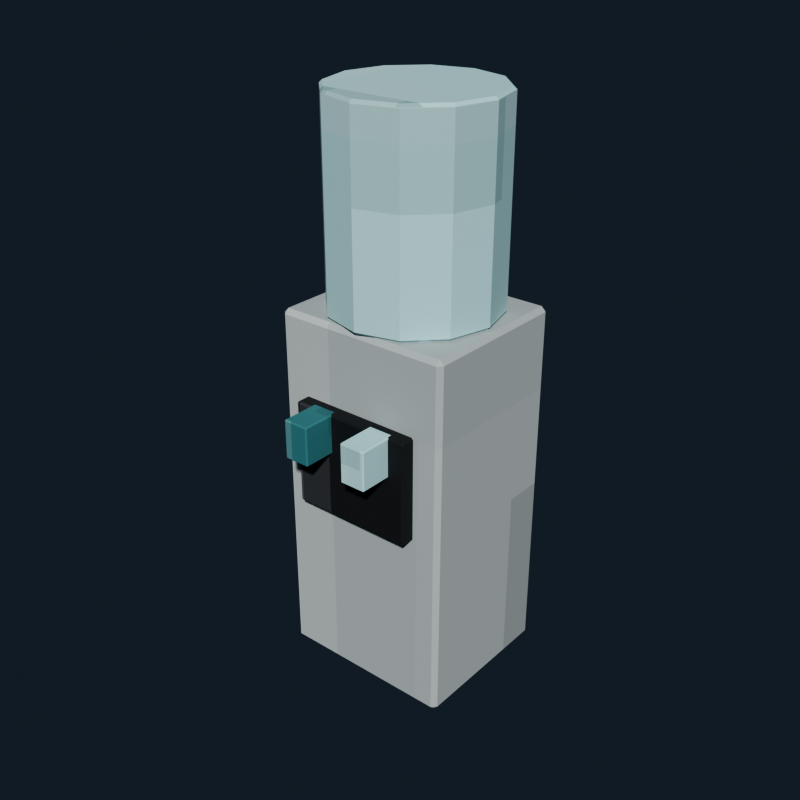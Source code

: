 # Source: office_water_cooler.blend  (saved by Blender 5.2.44; exported with 4.5.12 LTS)
import bpy
from mathutils import Matrix  # noqa: F401  (used for matrix-valued properties, if any)

bpy.ops.wm.read_factory_settings(use_empty=True)
scene = bpy.context.scene
scene.name = 'Scene'

# ---- collections
col_collection = bpy.data.collections.new('Collection'); scene.collection.children.link(col_collection)

# ---- images (referenced by path relative to the original .blend; pixels are not part of the script)
import os
ASSET_DIR = os.environ.get("B2B_ASSET_DIR", "")  # directory of the original .blend (textures are referenced by path, not embedded)
HERE = os.path.dirname(os.path.abspath(__file__))  # packed textures are extracted next to this script under _unpacked/

def load_image(name, relpath, width, height, colorspace="sRGB"):
    """Load a texture the original file referenced (path relative to the .blend, or extracted next to this script)."""
    p = next((c for c in (os.path.join(HERE, relpath), os.path.join(ASSET_DIR, relpath)) if relpath and os.path.exists(c)), "")
    if p:
        img = bpy.data.images.load(p, check_existing=True)
        img.name = name
    else:  # same state as the original file: an image datablock whose file is absent (Cycles renders it pink)
        img = bpy.data.images.new(name, width, height)
        img.source = "FILE"
        img.filepath = "//" + (relpath or name)
    img.colorspace_settings.name = colorspace
    return img
img_office_water_cooler_pixel_atlas = load_image('office_water_cooler_pixel_atlas', '_unpacked/office_water_cooler_pixel_atlas.b39ff047.png', 128, 16, 'sRGB')

# ---- materials (node trees are filled in below, after node groups)
mat_office_water_cooler_pixel_paint = bpy.data.materials.new('Office water cooler pixel paint')

# ---- material node trees
mat_office_water_cooler_pixel_paint.use_nodes = True; mat_office_water_cooler_pixel_paint.node_tree.nodes.clear()
_N = mat_office_water_cooler_pixel_paint.node_tree.nodes; _L = mat_office_water_cooler_pixel_paint.node_tree.links
n0 = _N.new('ShaderNodeBsdfPrincipled'); n0.name = 'Principled BSDF'; n0.location = (-200, 100)
n0.inputs[1].default_value = 0.03
n0.inputs[2].default_value = 0.82
n0.inputs[10].default_value = 0.005
n1 = _N.new('ShaderNodeOutputMaterial'); n1.name = 'Material Output'; n1.location = (200, 100)
n2 = _N.new('ShaderNodeTexImage'); n2.name = 'Image Texture'; n2.location = (0, 0)
n2.image = img_office_water_cooler_pixel_atlas
n2.interpolation = 'Closest'
_L.new(n0.outputs[0], n1.inputs[0])
_L.new(n2.outputs[0], n0.inputs[0])
n1.is_active_output = True

# ---- world
world_world = bpy.data.worlds.new('World'); scene.world = world_world
world_world.use_nodes = True; world_world.node_tree.nodes.clear()
_N = world_world.node_tree.nodes; _L = world_world.node_tree.links
n0 = _N.new('ShaderNodeOutputWorld'); n0.name = 'World Output'; n0.location = (200, 100)
n1 = _N.new('ShaderNodeBackground'); n1.name = 'Background'; n1.location = (-200, 100)
n1.inputs[0].default_value = (0.04314, 0.06275, 0.09412, 1.0)
n1.inputs[1].default_value = 0.36
_L.new(n1.outputs[0], n0.inputs[0])
n0.is_active_output = True
world_world.color = (0.05088, 0.05088, 0.05088)
world_world.sun_shadow_jitter_overblur = 0.0

# ---- meshes
me_cube = bpy.data.meshes.new('Cube')
me_cube.from_pydata([(-0.261, -0.226, -0.56), (-0.261, -0.24, -0.546), (-0.275, -0.226, -0.546), (-0.261, -0.24, 0.546), (-0.261, -0.226, 0.56), (-0.275, -0.226, 0.546), (-0.261, 0.226, -0.56), (-0.275, 0.226, -0.546), (-0.261, 0.24, -0.546), (-0.261, 0.226, 0.56), (-0.261, 0.24, 0.546), (-0.275, 0.226, 0.546), (0.261, -0.226, -0.56), (0.275, -0.226, -0.546), (0.261, -0.24, -0.546), (0.261, -0.226, 0.56), (0.261, -0.24, 0.546), (0.275, -0.226, 0.546), (0.261, 0.226, -0.56), (0.261, 0.24, -0.546), (0.275, 0.226, -0.546), (0.261, 0.226, 0.56), (0.275, 0.226, 0.546), (0.261, 0.24, 0.546)], [], [(0, 1, 2), (3, 4, 5), (6, 7, 8), (9, 10, 11), (12, 13, 14), (15, 16, 17), (18, 19, 20), (21, 22, 23), (6, 0, 2, 7), (1, 3, 5, 2), (4, 9, 11, 5), (10, 8, 7, 11), (18, 6, 8, 19), (9, 21, 23, 10), (22, 20, 19, 23), (12, 18, 20, 13), (21, 15, 17, 22), (16, 14, 13, 17), (0, 12, 14, 1), (15, 4, 3, 16), (6, 18, 12, 0), (2, 5, 11, 7), (14, 16, 3, 1), (21, 9, 4, 15), (8, 10, 23, 19), (20, 22, 17, 13)])
_uv = me_cube.uv_layers.new(name='UVMap')
_uv.uv.foreach_set('vector', [0.3965, 0.716, 0.3965, 0.7225, 0.3958, 0.716, 0.4511, 0.9393, 0.4514, 0.9393, 0.4511, 0.945, 0.3965, 0.5065, 0.3958, 0.5065, 0.3965, 0.5, 0.4514, 0.2791, 0.4511, 0.2832, 0.4511, 0.2726, 0.4229, 0.716, 0.4239, 0.716, 0.4234, 0.7253, 0.4518, 0.7221, 0.4511, 0.7282, 0.4511, 0.7176, 0.4229, 0.5065, 0.4234, 0.4972, 0.4239, 0.5065, 0.4518, 0.5035, 0.4511, 0.5065, 0.4511, 0.4958, 0.3965, 0.5065, 0.3965, 0.716, 0.3958, 0.716, 0.3958, 0.5065, 0.4239, 0.055, 0.4511, 0.055, 0.4511, 0.06149, 0.4239, 0.06149, 0.4514, 0.06149, 0.4514, 0.2791, 0.4511, 0.2726, 0.4511, 0.06149, 0.4511, 0.2832, 0.4239, 0.2832, 0.4239, 0.271, 0.4511, 0.2726, 0.4229, 0.5065, 0.3965, 0.5065, 0.3965, 0.5, 0.4234, 0.4972, 0.4514, 0.2791, 0.4518, 0.5035, 0.4511, 0.4958, 0.4511, 0.2832, 0.4511, 0.5065, 0.4239, 0.5065, 0.4234, 0.4972, 0.4511, 0.4958, 0.4229, 0.716, 0.4229, 0.5065, 0.4239, 0.5065, 0.4239, 0.716, 0.4518, 0.5035, 0.4518, 0.7221, 0.4511, 0.7176, 0.4511, 0.5065, 0.4511, 0.7282, 0.4234, 0.7253, 0.4239, 0.716, 0.4511, 0.7176, 0.3965, 0.716, 0.4229, 0.716, 0.4234, 0.7253, 0.3965, 0.7225, 0.4518, 0.7221, 0.4514, 0.9393, 0.4511, 0.9393, 0.4511, 0.7282, 0.3965, 0.5065, 0.4229, 0.5065, 0.4229, 0.716, 0.3965, 0.716, 0.4239, 0.06149, 0.4511, 0.06149, 0.4511, 0.2726, 0.4239, 0.271, 0.4234, 0.7253, 0.4511, 0.7282, 0.4511, 0.9393, 0.4239, 0.9393, 0.4518, 0.5035, 0.4785, 0.5065, 0.4785, 0.716, 0.4518, 0.7221, 0.4239, 0.2832, 0.4511, 0.2832, 0.4511, 0.4958, 0.4234, 0.4972, 0.4239, 0.5065, 0.4511, 0.5065, 0.4511, 0.7176, 0.4239, 0.716])
me_cube.materials.append(mat_office_water_cooler_pixel_paint)
me_cube.update()
me_cube_001 = bpy.data.meshes.new('Cube.001')
me_cube_001.from_pydata([(-0.184, -0.0215, -0.16), (-0.184, -0.0275, -0.154), (-0.19, -0.0215, -0.154), (-0.184, -0.0275, 0.154), (-0.184, -0.0215, 0.16), (-0.19, -0.0215, 0.154), (-0.184, 0.0215, -0.16), (-0.19, 0.0215, -0.154), (-0.184, 0.0275, -0.154), (-0.184, 0.0215, 0.16), (-0.184, 0.0275, 0.154), (-0.19, 0.0215, 0.154), (0.184, -0.0215, -0.16), (0.19, -0.0215, -0.154), (0.184, -0.0275, -0.154), (0.184, -0.0215, 0.16), (0.184, -0.0275, 0.154), (0.19, -0.0215, 0.154), (0.184, 0.0215, -0.16), (0.184, 0.0275, -0.154), (0.19, 0.0215, -0.154), (0.184, 0.0215, 0.16), (0.19, 0.0215, 0.154), (0.184, 0.0275, 0.154)], [], [(0, 1, 2), (3, 4, 5), (6, 7, 8), (9, 10, 11), (12, 13, 14), (15, 16, 17), (18, 19, 20), (21, 22, 23), (6, 0, 2, 7), (1, 3, 5, 2), (4, 9, 11, 5), (10, 8, 7, 11), (18, 6, 8, 19), (9, 21, 23, 10), (22, 20, 19, 23), (12, 18, 20, 13), (21, 15, 17, 22), (16, 14, 13, 17), (0, 12, 14, 1), (15, 4, 3, 16), (6, 18, 12, 0), (2, 5, 11, 7), (14, 16, 3, 1), (21, 9, 4, 15), (8, 10, 23, 19), (20, 22, 17, 13)])
_uv = me_cube_001.uv_layers.new(name='UVMap')
_uv.uv.foreach_set('vector', [0.02122, 0.6982, 0.02122, 0.7225, 0.02078, 0.6982, 0.07588, 0.9415, 0.07641, 0.9415, 0.07588, 0.945, 0.02122, 0.5243, 0.02078, 0.5243, 0.02122, 0.5, 0.07641, 0.2718, 0.07588, 0.281, 0.07588, 0.2593, 0.04815, 0.6982, 0.04898, 0.6982, 0.04863, 0.7243, 0.07663, 0.7121, 0.07588, 0.726, 0.07588, 0.7043, 0.04815, 0.5243, 0.04863, 0.4982, 0.04898, 0.5243, 0.07663, 0.5173, 0.07588, 0.5243, 0.07588, 0.4974, 0.02122, 0.5243, 0.02122, 0.6982, 0.02078, 0.6982, 0.02078, 0.5243, 0.04912, 0.055, 0.07588, 0.055, 0.07588, 0.07927, 0.04912, 0.07927, 0.07641, 0.07927, 0.07641, 0.2718, 0.07588, 0.2593, 0.07588, 0.07927, 0.07588, 0.281, 0.04912, 0.281, 0.04912, 0.2532, 0.07588, 0.2593, 0.04815, 0.5243, 0.02122, 0.5243, 0.02122, 0.5, 0.04863, 0.4982, 0.07641, 0.2718, 0.07663, 0.5173, 0.07588, 0.4974, 0.07588, 0.281, 0.07588, 0.5243, 0.04898, 0.5243, 0.04863, 0.4982, 0.07588, 0.4974, 0.04815, 0.6982, 0.04815, 0.5243, 0.04898, 0.5243, 0.04898, 0.6982, 0.07663, 0.5173, 0.07663, 0.7121, 0.07588, 0.7043, 0.07588, 0.5243, 0.07588, 0.726, 0.04863, 0.7243, 0.04898, 0.6982, 0.07588, 0.7043, 0.02122, 0.6982, 0.04815, 0.6982, 0.04863, 0.7243, 0.02122, 0.7225, 0.07663, 0.7121, 0.07641, 0.9415, 0.07588, 0.9415, 0.07588, 0.726, 0.02122, 0.5243, 0.04815, 0.5243, 0.04815, 0.6982, 0.02122, 0.6982, 0.04912, 0.07927, 0.07588, 0.07927, 0.07588, 0.2593, 0.04912, 0.2532, 0.04863, 0.7243, 0.07588, 0.726, 0.07588, 0.9415, 0.04912, 0.9415, 0.07663, 0.5173, 0.1038, 0.5243, 0.1038, 0.6982, 0.07663, 0.7121, 0.04912, 0.281, 0.07588, 0.281, 0.07588, 0.4974, 0.04863, 0.4982, 0.04898, 0.5243, 0.07588, 0.5243, 0.07588, 0.7043, 0.04898, 0.6982])
me_cube_001.materials.append(mat_office_water_cooler_pixel_paint)
me_cube_001.update()
me_cube_002 = bpy.data.meshes.new('Cube.002')
me_cube_002.from_pydata([(-0.036, -0.056, -0.06), (-0.036, -0.06, -0.056), (-0.04, -0.056, -0.056), (-0.036, -0.06, 0.056), (-0.036, -0.056, 0.06), (-0.04, -0.056, 0.056), (-0.036, 0.056, -0.06), (-0.04, 0.056, -0.056), (-0.036, 0.06, -0.056), (-0.036, 0.056, 0.06), (-0.036, 0.06, 0.056), (-0.04, 0.056, 0.056), (0.036, -0.056, -0.06), (0.04, -0.056, -0.056), (0.036, -0.06, -0.056), (0.036, -0.056, 0.06), (0.036, -0.06, 0.056), (0.04, -0.056, 0.056), (0.036, 0.056, -0.06), (0.036, 0.06, -0.056), (0.04, 0.056, -0.056), (0.036, 0.056, 0.06), (0.04, 0.056, 0.056), (0.036, 0.06, 0.056)], [], [(0, 1, 2), (3, 4, 5), (6, 7, 8), (9, 10, 11), (12, 13, 14), (15, 16, 17), (18, 19, 20), (21, 22, 23), (6, 0, 2, 7), (1, 3, 5, 2), (4, 9, 11, 5), (10, 8, 7, 11), (18, 6, 8, 19), (9, 21, 23, 10), (22, 20, 19, 23), (12, 18, 20, 13), (21, 15, 17, 22), (16, 14, 13, 17), (0, 12, 14, 1), (15, 4, 3, 16), (6, 18, 12, 0), (2, 5, 11, 7), (14, 16, 3, 1), (21, 9, 4, 15), (8, 10, 23, 19), (20, 22, 17, 13)])
_uv = me_cube_002.uv_layers.new(name='UVMap')
_uv.uv.foreach_set('vector', [0.8972, 0.7151, 0.8972, 0.7225, 0.8958, 0.7151, 0.9505, 0.9339, 0.9514, 0.9339, 0.9505, 0.945, 0.8972, 0.5074, 0.8958, 0.5074, 0.8972, 0.5, 0.9514, 0.2824, 0.9505, 0.2886, 0.9505, 0.2719, 0.9222, 0.7151, 0.9243, 0.7151, 0.9234, 0.7281, 0.9521, 0.7244, 0.9505, 0.7336, 0.9505, 0.7169, 0.9222, 0.5074, 0.9234, 0.4944, 0.9243, 0.5074, 0.9521, 0.5028, 0.9505, 0.5074, 0.9505, 0.4917, 0.8972, 0.5074, 0.8972, 0.7151, 0.8958, 0.7151, 0.8958, 0.5074, 0.9245, 0.055, 0.9505, 0.055, 0.9505, 0.06242, 0.9245, 0.06242, 0.9514, 0.06242, 0.9514, 0.2824, 0.9505, 0.2719, 0.9505, 0.06242, 0.9505, 0.2886, 0.9245, 0.2886, 0.9245, 0.2701, 0.9505, 0.2719, 0.9222, 0.5074, 0.8972, 0.5074, 0.8972, 0.5, 0.9234, 0.4944, 0.9514, 0.2824, 0.9521, 0.5028, 0.9505, 0.4917, 0.9505, 0.2886, 0.9505, 0.5074, 0.9243, 0.5074, 0.9234, 0.4944, 0.9505, 0.4917, 0.9222, 0.7151, 0.9222, 0.5074, 0.9243, 0.5074, 0.9243, 0.7151, 0.9521, 0.5028, 0.9521, 0.7244, 0.9505, 0.7169, 0.9505, 0.5074, 0.9505, 0.7336, 0.9234, 0.7281, 0.9243, 0.7151, 0.9505, 0.7169, 0.8972, 0.7151, 0.9222, 0.7151, 0.9234, 0.7281, 0.8972, 0.7225, 0.9521, 0.7244, 0.9514, 0.9339, 0.9505, 0.9339, 0.9505, 0.7336, 0.8972, 0.5074, 0.9222, 0.5074, 0.9222, 0.7151, 0.8972, 0.7151, 0.9245, 0.06242, 0.9505, 0.06242, 0.9505, 0.2719, 0.9245, 0.2701, 0.9234, 0.7281, 0.9505, 0.7336, 0.9505, 0.9339, 0.9245, 0.9339, 0.9521, 0.5028, 0.9778, 0.5074, 0.9778, 0.7151, 0.9521, 0.7244, 0.9245, 0.2886, 0.9505, 0.2886, 0.9505, 0.4917, 0.9234, 0.4944, 0.9243, 0.5074, 0.9505, 0.5074, 0.9505, 0.7169, 0.9243, 0.7151])
me_cube_002.materials.append(mat_office_water_cooler_pixel_paint)
me_cube_002.update()
me_cube_003 = bpy.data.meshes.new('Cube.003')
me_cube_003.from_pydata([(-0.036, -0.056, -0.06), (-0.036, -0.06, -0.056), (-0.04, -0.056, -0.056), (-0.036, -0.06, 0.056), (-0.036, -0.056, 0.06), (-0.04, -0.056, 0.056), (-0.036, 0.056, -0.06), (-0.04, 0.056, -0.056), (-0.036, 0.06, -0.056), (-0.036, 0.056, 0.06), (-0.036, 0.06, 0.056), (-0.04, 0.056, 0.056), (0.036, -0.056, -0.06), (0.04, -0.056, -0.056), (0.036, -0.06, -0.056), (0.036, -0.056, 0.06), (0.036, -0.06, 0.056), (0.04, -0.056, 0.056), (0.036, 0.056, -0.06), (0.036, 0.06, -0.056), (0.04, 0.056, -0.056), (0.036, 0.056, 0.06), (0.04, 0.056, 0.056), (0.036, 0.06, 0.056)], [], [(0, 1, 2), (3, 4, 5), (6, 7, 8), (9, 10, 11), (12, 13, 14), (15, 16, 17), (18, 19, 20), (21, 22, 23), (6, 0, 2, 7), (1, 3, 5, 2), (4, 9, 11, 5), (10, 8, 7, 11), (18, 6, 8, 19), (9, 21, 23, 10), (22, 20, 19, 23), (12, 18, 20, 13), (21, 15, 17, 22), (16, 14, 13, 17), (0, 12, 14, 1), (15, 4, 3, 16), (6, 18, 12, 0), (2, 5, 11, 7), (14, 16, 3, 1), (21, 9, 4, 15), (8, 10, 23, 19), (20, 22, 17, 13)])
_uv = me_cube_003.uv_layers.new(name='UVMap')
_uv.uv.foreach_set('vector', [0.7722, 0.7151, 0.7722, 0.7225, 0.7708, 0.7151, 0.8255, 0.9339, 0.8264, 0.9339, 0.8255, 0.945, 0.7722, 0.5074, 0.7708, 0.5074, 0.7722, 0.5, 0.8264, 0.2824, 0.8255, 0.2886, 0.8255, 0.2719, 0.7972, 0.7151, 0.7993, 0.7151, 0.7984, 0.7281, 0.8271, 0.7244, 0.8255, 0.7336, 0.8255, 0.7169, 0.7972, 0.5074, 0.7984, 0.4944, 0.7993, 0.5074, 0.8271, 0.5028, 0.8255, 0.5074, 0.8255, 0.4917, 0.7722, 0.5074, 0.7722, 0.7151, 0.7708, 0.7151, 0.7708, 0.5074, 0.7995, 0.055, 0.8255, 0.055, 0.8255, 0.06242, 0.7995, 0.06242, 0.8264, 0.06242, 0.8264, 0.2824, 0.8255, 0.2719, 0.8255, 0.06242, 0.8255, 0.2886, 0.7995, 0.2886, 0.7995, 0.2701, 0.8255, 0.2719, 0.7972, 0.5074, 0.7722, 0.5074, 0.7722, 0.5, 0.7984, 0.4944, 0.8264, 0.2824, 0.8271, 0.5028, 0.8255, 0.4917, 0.8255, 0.2886, 0.8255, 0.5074, 0.7993, 0.5074, 0.7984, 0.4944, 0.8255, 0.4917, 0.7972, 0.7151, 0.7972, 0.5074, 0.7993, 0.5074, 0.7993, 0.7151, 0.8271, 0.5028, 0.8271, 0.7244, 0.8255, 0.7169, 0.8255, 0.5074, 0.8255, 0.7336, 0.7984, 0.7281, 0.7993, 0.7151, 0.8255, 0.7169, 0.7722, 0.7151, 0.7972, 0.7151, 0.7984, 0.7281, 0.7722, 0.7225, 0.8271, 0.7244, 0.8264, 0.9339, 0.8255, 0.9339, 0.8255, 0.7336, 0.7722, 0.5074, 0.7972, 0.5074, 0.7972, 0.7151, 0.7722, 0.7151, 0.7995, 0.06242, 0.8255, 0.06242, 0.8255, 0.2719, 0.7995, 0.2701, 0.7984, 0.7281, 0.8255, 0.7336, 0.8255, 0.9339, 0.7995, 0.9339, 0.8271, 0.5028, 0.8528, 0.5074, 0.8528, 0.7151, 0.8271, 0.7244, 0.7995, 0.2886, 0.8255, 0.2886, 0.8255, 0.4917, 0.7984, 0.4944, 0.7993, 0.5074, 0.8255, 0.5074, 0.8255, 0.7169, 0.7993, 0.7151])
me_cube_003.materials.append(mat_office_water_cooler_pixel_paint)
me_cube_003.update()
me_cylinder = bpy.data.meshes.new('Cylinder')
me_cylinder.from_pydata([(-6.985e-10, 0.2417, -0.3), (0.0, 0.25, -0.292), (6.985e-10, 0.2417, 0.3), (0.0, 0.25, 0.292), (0.1209, 0.2093, -0.3), (0.125, 0.2165, -0.292), (0.1209, 0.2093, 0.3), (0.125, 0.2165, 0.292), (0.2093, 0.1209, -0.3), (0.2165, 0.125, -0.292), (0.2093, 0.1209, 0.3), (0.2165, 0.125, 0.292), (0.2417, 6.985e-10, -0.3), (0.25, 0.0, -0.292), (0.2417, -6.985e-10, 0.3), (0.25, 0.0, 0.292), (0.2093, -0.1209, -0.3), (0.2165, -0.125, -0.292), (0.2093, -0.1209, 0.3), (0.2165, -0.125, 0.292), (0.1209, -0.2093, -0.3), (0.125, -0.2165, -0.292), (0.1209, -0.2093, 0.3), (0.125, -0.2165, 0.292), (6.985e-10, -0.2417, -0.3), (0.0, -0.25, -0.292), (-6.985e-10, -0.2417, 0.3), (0.0, -0.25, 0.292), (-0.1209, -0.2093, -0.3), (-0.125, -0.2165, -0.292), (-0.1209, -0.2093, 0.3), (-0.125, -0.2165, 0.292), (-0.2093, -0.1209, -0.3), (-0.2165, -0.125, -0.292), (-0.2093, -0.1209, 0.3), (-0.2165, -0.125, 0.292), (-0.2417, -6.985e-10, -0.3), (-0.25, 0.0, -0.292), (-0.2417, 6.985e-10, 0.3), (-0.25, 0.0, 0.292), (-0.2093, 0.1209, -0.3), (-0.2165, 0.125, -0.292), (-0.2093, 0.1209, 0.3), (-0.2165, 0.125, 0.292), (-0.1209, 0.2093, -0.3), (-0.125, 0.2165, -0.292), (-0.1209, 0.2093, 0.3), (-0.125, 0.2165, 0.292)], [], [(1, 5, 4, 0), (7, 3, 2, 6), (5, 9, 8, 4), (11, 7, 6, 10), (9, 13, 12, 8), (15, 11, 10, 14), (13, 17, 16, 12), (19, 15, 14, 18), (17, 21, 20, 16), (23, 19, 18, 22), (21, 25, 24, 20), (27, 23, 22, 26), (25, 29, 28, 24), (31, 27, 26, 30), (29, 33, 32, 28), (35, 31, 30, 34), (33, 37, 36, 32), (39, 35, 34, 38), (37, 41, 40, 36), (43, 39, 38, 42), (41, 45, 44, 40), (47, 43, 42, 46), (45, 1, 0, 44), (3, 47, 46, 2), (0, 4, 8, 12, 16, 20, 24, 28, 32, 36, 40, 44), (1, 3, 7, 5), (45, 47, 3, 1), (6, 2, 46, 42, 38, 34, 30, 26, 22, 18, 14, 10), (5, 7, 11, 9), (9, 11, 15, 13), (13, 15, 19, 17), (17, 19, 23, 21), (21, 23, 27, 25), (25, 27, 31, 29), (29, 31, 35, 33), (33, 35, 39, 37), (37, 39, 43, 41), (41, 43, 47, 45)])
_uv = me_cylinder.uv_layers.new(name='UVMap')
_uv.uv.foreach_set('vector', [0.8403, 0.4911, 0.8537, 0.4625, 0.8532, 0.4564, 0.8403, 0.484, 0.798, 0.4625, 0.7847, 0.4911, 0.7847, 0.484, 0.7976, 0.4564, 0.8537, 0.4625, 0.8634, 0.3843, 0.8627, 0.3808, 0.8532, 0.4564, 0.8078, 0.3843, 0.798, 0.4625, 0.7976, 0.4564, 0.807, 0.3808, 0.8634, 0.3843, 0.867, 0.2775, 0.8661, 0.2775, 0.8627, 0.3808, 0.8114, 0.2775, 0.8078, 0.3843, 0.807, 0.3808, 0.8105, 0.2775, 0.867, 0.2775, 0.8634, 0.1707, 0.8627, 0.1742, 0.8661, 0.2775, 0.8078, 0.1707, 0.8114, 0.2775, 0.8105, 0.2775, 0.807, 0.1742, 0.8634, 0.1707, 0.8537, 0.09252, 0.8532, 0.09865, 0.8627, 0.1742, 0.798, 0.09252, 0.8078, 0.1707, 0.807, 0.1742, 0.7976, 0.09865, 0.8537, 0.09252, 0.8403, 0.0639, 0.8403, 0.07098, 0.8532, 0.09865, 0.7847, 0.0639, 0.798, 0.09252, 0.7976, 0.09865, 0.7847, 0.07098, 0.8403, 0.0639, 0.827, 0.09252, 0.8274, 0.09865, 0.8403, 0.07098, 0.7713, 0.09252, 0.7847, 0.0639, 0.7847, 0.07098, 0.7718, 0.09865, 0.827, 0.09252, 0.8172, 0.1707, 0.818, 0.1742, 0.8274, 0.09865, 0.7616, 0.1707, 0.7713, 0.09252, 0.7718, 0.09865, 0.7623, 0.1742, 0.8172, 0.1707, 0.8136, 0.2775, 0.8145, 0.2775, 0.818, 0.1742, 0.758, 0.2775, 0.7616, 0.1707, 0.7623, 0.1742, 0.7589, 0.2775, 0.8136, 0.2775, 0.8172, 0.3843, 0.818, 0.3808, 0.8145, 0.2775, 0.7616, 0.3843, 0.758, 0.2775, 0.7589, 0.2775, 0.7623, 0.3808, 0.8172, 0.3843, 0.827, 0.4625, 0.8274, 0.4564, 0.818, 0.3808, 0.7713, 0.4625, 0.7616, 0.3843, 0.7623, 0.3808, 0.7718, 0.4564, 0.827, 0.4625, 0.8403, 0.4911, 0.8403, 0.484, 0.8274, 0.4564, 0.7847, 0.4911, 0.7713, 0.4625, 0.7718, 0.4564, 0.7847, 0.484, 0.8403, 0.484, 0.8532, 0.4564, 0.8627, 0.3808, 0.8661, 0.2775, 0.8627, 0.1742, 0.8532, 0.09865, 0.8403, 0.07098, 0.8274, 0.09865, 0.818, 0.1742, 0.8145, 0.2775, 0.818, 0.3808, 0.8274, 0.4564, 0.8681, 0.5059, 0.8681, 0.9391, 0.8589, 0.9391, 0.8589, 0.5059, 0.7661, 0.5059, 0.7661, 0.9391, 0.7569, 0.9391, 0.7569, 0.5059, 0.7976, 0.4564, 0.7847, 0.484, 0.7718, 0.4564, 0.7623, 0.3808, 0.7589, 0.2775, 0.7623, 0.1742, 0.7718, 0.09865, 0.7847, 0.07098, 0.7976, 0.09865, 0.807, 0.1742, 0.8105, 0.2775, 0.807, 0.3808, 0.8589, 0.5059, 0.8589, 0.9391, 0.8496, 0.9391, 0.8496, 0.5059, 0.8496, 0.5059, 0.8496, 0.9391, 0.8403, 0.9391, 0.8403, 0.5059, 0.8403, 0.5059, 0.8403, 0.9391, 0.831, 0.9391, 0.831, 0.5059, 0.831, 0.5059, 0.831, 0.9391, 0.8218, 0.9391, 0.8218, 0.5059, 0.8218, 0.5059, 0.8218, 0.9391, 0.8125, 0.9391, 0.8125, 0.5059, 0.8125, 0.5059, 0.8125, 0.9391, 0.8032, 0.9391, 0.8032, 0.5059, 0.8032, 0.5059, 0.8032, 0.9391, 0.794, 0.9391, 0.794, 0.5059, 0.794, 0.5059, 0.794, 0.9391, 0.7847, 0.9391, 0.7847, 0.5059, 0.7847, 0.5059, 0.7847, 0.9391, 0.7754, 0.9391, 0.7754, 0.5059, 0.7754, 0.5059, 0.7754, 0.9391, 0.7661, 0.9391, 0.7661, 0.5059])
me_cylinder.materials.append(mat_office_water_cooler_pixel_paint)
me_cylinder.update()
me_cylinder_001 = bpy.data.meshes.new('Cylinder.001')
me_cylinder_001.from_pydata([(0.0, 0.09579, -0.1), (-0.003804, 0.09876, -0.096), (0.003804, 0.09876, -0.096), (0.0, 0.09579, 0.1), (0.003804, 0.09876, 0.096), (-0.003804, 0.09876, 0.096), (0.05631, 0.0775, -0.1), (0.05497, 0.08214, -0.096), (0.06113, 0.07767, -0.096), (0.05631, 0.0775, 0.1), (0.06113, 0.07767, 0.096), (0.05497, 0.08214, 0.096), (0.09111, 0.0296, -0.1), (0.09275, 0.03414, -0.096), (0.09511, 0.0269, -0.096), (0.09111, 0.0296, 0.1), (0.09511, 0.0269, 0.096), (0.09275, 0.03414, 0.096), (0.09111, -0.0296, -0.1), (0.09511, -0.0269, -0.096), (0.09275, -0.03414, -0.096), (0.09111, -0.0296, 0.1), (0.09275, -0.03414, 0.096), (0.09511, -0.0269, 0.096), (0.05631, -0.0775, -0.1), (0.06113, -0.07767, -0.096), (0.05497, -0.08214, -0.096), (0.05631, -0.0775, 0.1), (0.05497, -0.08214, 0.096), (0.06113, -0.07767, 0.096), (0.0, -0.09579, -0.1), (0.003804, -0.09876, -0.096), (-0.003804, -0.09876, -0.096), (0.0, -0.09579, 0.1), (-0.003804, -0.09876, 0.096), (0.003804, -0.09876, 0.096), (-0.05631, -0.0775, -0.1), (-0.05497, -0.08214, -0.096), (-0.06113, -0.07767, -0.096), (-0.05631, -0.0775, 0.1), (-0.06113, -0.07767, 0.096), (-0.05497, -0.08214, 0.096), (-0.09111, -0.0296, -0.1), (-0.09275, -0.03414, -0.096), (-0.09511, -0.0269, -0.096), (-0.09111, -0.0296, 0.1), (-0.09511, -0.0269, 0.096), (-0.09275, -0.03414, 0.096), (-0.09111, 0.0296, -0.1), (-0.09511, 0.0269, -0.096), (-0.09275, 0.03414, -0.096), (-0.09111, 0.0296, 0.1), (-0.09275, 0.03414, 0.096), (-0.09511, 0.0269, 0.096), (-0.05631, 0.0775, -0.1), (-0.06113, 0.07767, -0.096), (-0.05497, 0.08214, -0.096), (-0.05631, 0.0775, 0.1), (-0.05497, 0.08214, 0.096), (-0.06113, 0.07767, 0.096)], [], [(0, 1, 2), (3, 4, 5), (6, 7, 8), (9, 10, 11), (12, 13, 14), (15, 16, 17), (18, 19, 20), (21, 22, 23), (24, 25, 26), (27, 28, 29), (30, 31, 32), (33, 34, 35), (36, 37, 38), (39, 40, 41), (42, 43, 44), (45, 46, 47), (48, 49, 50), (51, 52, 53), (54, 55, 56), (57, 58, 59), (2, 7, 6, 0), (11, 4, 3, 9), (1, 5, 4, 2), (10, 8, 7, 11), (8, 13, 12, 6), (17, 10, 9, 15), (16, 14, 13, 17), (14, 19, 18, 12), (23, 16, 15, 21), (22, 20, 19, 23), (20, 25, 24, 18), (29, 22, 21, 27), (28, 26, 25, 29), (26, 31, 30, 24), (35, 28, 27, 33), (34, 32, 31, 35), (32, 37, 36, 30), (41, 34, 33, 39), (40, 38, 37, 41), (38, 43, 42, 36), (47, 40, 39, 45), (46, 44, 43, 47), (44, 49, 48, 42), (53, 46, 45, 51), (52, 50, 49, 53), (50, 55, 54, 48), (59, 52, 51, 57), (58, 56, 55, 59), (56, 1, 0, 54), (5, 58, 57, 3), (0, 6, 12, 18, 24, 30, 36, 42, 48, 54), (2, 4, 11, 7), (56, 58, 5, 1), (9, 3, 57, 51, 45, 39, 33, 27, 21, 15), (8, 10, 17, 13), (14, 16, 23, 19), (20, 22, 29, 25), (26, 28, 35, 31), (32, 34, 41, 37), (38, 40, 47, 43), (44, 46, 53, 49), (50, 52, 59, 55)])
_uv = me_cylinder_001.uv_layers.new(name='UVMap')
_uv.uv.foreach_set('vector', [0.9653, 0.4821, 0.9643, 0.4885, 0.9663, 0.4885, 0.9097, 0.4821, 0.9107, 0.4885, 0.9087, 0.4885, 0.9803, 0.443, 0.98, 0.4529, 0.9816, 0.4434, 0.9247, 0.443, 0.926, 0.4434, 0.9244, 0.4529, 0.9896, 0.3407, 0.9901, 0.3504, 0.9907, 0.335, 0.934, 0.3407, 0.9351, 0.335, 0.9345, 0.3504, 0.9896, 0.2143, 0.9907, 0.22, 0.9901, 0.2046, 0.934, 0.2143, 0.9345, 0.2046, 0.9351, 0.22, 0.9803, 0.112, 0.9816, 0.1116, 0.98, 0.1021, 0.9247, 0.112, 0.9244, 0.1021, 0.926, 0.1116, 0.9653, 0.07288, 0.9663, 0.06654, 0.9643, 0.06654, 0.9097, 0.07288, 0.9087, 0.06654, 0.9107, 0.06654, 0.9503, 0.112, 0.9506, 0.1021, 0.949, 0.1116, 0.8947, 0.112, 0.8934, 0.1116, 0.895, 0.1021, 0.941, 0.2143, 0.9405, 0.2046, 0.9399, 0.22, 0.8854, 0.2143, 0.8843, 0.22, 0.8849, 0.2046, 0.941, 0.3407, 0.9399, 0.335, 0.9405, 0.3504, 0.8854, 0.3407, 0.8849, 0.3504, 0.8843, 0.335, 0.9503, 0.443, 0.949, 0.4434, 0.9506, 0.4529, 0.8947, 0.443, 0.895, 0.4529, 0.8934, 0.4434, 0.9663, 0.4885, 0.98, 0.4529, 0.9803, 0.443, 0.9653, 0.4821, 0.9244, 0.4529, 0.9107, 0.4885, 0.9097, 0.4821, 0.9247, 0.443, 0.8826, 0.5089, 0.8826, 0.9361, 0.8819, 0.9361, 0.8819, 0.5089, 0.9813, 0.9361, 0.9813, 0.5089, 0.9827, 0.5089, 0.9827, 0.9361, 0.9816, 0.4434, 0.9901, 0.3504, 0.9896, 0.3407, 0.9803, 0.443, 0.9345, 0.3504, 0.926, 0.4434, 0.9247, 0.443, 0.934, 0.3407, 0.9702, 0.9361, 0.9702, 0.5089, 0.9716, 0.5089, 0.9716, 0.9361, 0.9907, 0.335, 0.9907, 0.22, 0.9896, 0.2143, 0.9896, 0.3407, 0.9351, 0.22, 0.9351, 0.335, 0.934, 0.3407, 0.934, 0.2143, 0.959, 0.9361, 0.959, 0.5089, 0.9605, 0.5089, 0.9605, 0.9361, 0.9901, 0.2046, 0.9816, 0.1116, 0.9803, 0.112, 0.9896, 0.2143, 0.926, 0.1116, 0.9345, 0.2046, 0.934, 0.2143, 0.9247, 0.112, 0.9479, 0.9361, 0.9479, 0.5089, 0.9493, 0.5089, 0.9493, 0.9361, 0.98, 0.1021, 0.9663, 0.06654, 0.9653, 0.07288, 0.9803, 0.112, 0.9107, 0.06654, 0.9244, 0.1021, 0.9247, 0.112, 0.9097, 0.07288, 0.9368, 0.9361, 0.9368, 0.5089, 0.9382, 0.5089, 0.9382, 0.9361, 0.9643, 0.06654, 0.9506, 0.1021, 0.9503, 0.112, 0.9653, 0.07288, 0.895, 0.1021, 0.9087, 0.06654, 0.9097, 0.07288, 0.8947, 0.112, 0.9257, 0.9361, 0.9257, 0.5089, 0.9271, 0.5089, 0.9271, 0.9361, 0.949, 0.1116, 0.9405, 0.2046, 0.941, 0.2143, 0.9503, 0.112, 0.8849, 0.2046, 0.8934, 0.1116, 0.8947, 0.112, 0.8854, 0.2143, 0.9145, 0.9361, 0.9145, 0.5089, 0.916, 0.5089, 0.916, 0.9361, 0.9399, 0.22, 0.9399, 0.335, 0.941, 0.3407, 0.941, 0.2143, 0.8843, 0.335, 0.8843, 0.22, 0.8854, 0.2143, 0.8854, 0.3407, 0.9034, 0.9361, 0.9034, 0.5089, 0.9048, 0.5089, 0.9048, 0.9361, 0.9405, 0.3504, 0.949, 0.4434, 0.9503, 0.443, 0.941, 0.3407, 0.8934, 0.4434, 0.8849, 0.3504, 0.8854, 0.3407, 0.8947, 0.443, 0.8923, 0.9361, 0.8923, 0.5089, 0.8937, 0.5089, 0.8937, 0.9361, 0.9506, 0.4529, 0.9643, 0.4885, 0.9653, 0.4821, 0.9503, 0.443, 0.9087, 0.4885, 0.895, 0.4529, 0.8947, 0.443, 0.9097, 0.4821, 0.9653, 0.4821, 0.9803, 0.443, 0.9896, 0.3407, 0.9896, 0.2143, 0.9803, 0.112, 0.9653, 0.07288, 0.9503, 0.112, 0.941, 0.2143, 0.941, 0.3407, 0.9503, 0.443, 0.9924, 0.5089, 0.9924, 0.9361, 0.9827, 0.9361, 0.9827, 0.5089, 0.8923, 0.5089, 0.8923, 0.9361, 0.8826, 0.9361, 0.8826, 0.5089, 0.9247, 0.443, 0.9097, 0.4821, 0.8947, 0.443, 0.8854, 0.3407, 0.8854, 0.2143, 0.8947, 0.112, 0.9097, 0.07288, 0.9247, 0.112, 0.934, 0.2143, 0.934, 0.3407, 0.9813, 0.5089, 0.9813, 0.9361, 0.9716, 0.9361, 0.9716, 0.5089, 0.9702, 0.5089, 0.9702, 0.9361, 0.9605, 0.9361, 0.9605, 0.5089, 0.959, 0.5089, 0.959, 0.9361, 0.9493, 0.9361, 0.9493, 0.5089, 0.9479, 0.5089, 0.9479, 0.9361, 0.9382, 0.9361, 0.9382, 0.5089, 0.9368, 0.5089, 0.9368, 0.9361, 0.9271, 0.9361, 0.9271, 0.5089, 0.9257, 0.5089, 0.9257, 0.9361, 0.916, 0.9361, 0.916, 0.5089, 0.9145, 0.5089, 0.9145, 0.9361, 0.9048, 0.9361, 0.9048, 0.5089, 0.9034, 0.5089, 0.9034, 0.9361, 0.8937, 0.9361, 0.8937, 0.5089])
me_cylinder_001.materials.append(mat_office_water_cooler_pixel_paint)
me_cylinder_001.update()

# ---- objects
ob_coolerbody = bpy.data.objects.new('CoolerBody', me_cube)
ob_dispenserwell = bpy.data.objects.new('DispenserWell', me_cube_001)
ob_tap_0 = bpy.data.objects.new('Tap_0', me_cube_002)
ob_tap_1 = bpy.data.objects.new('Tap_1', me_cube_003)
ob_bottle = bpy.data.objects.new('Bottle', me_cylinder)
ob_bottleneck = bpy.data.objects.new('BottleNeck', me_cylinder_001)

# ---- transforms, parenting, visibility, modifiers, constraints
ob_coolerbody.location = (0.0, 0.0, 0.62)
ob_dispenserwell.location = (0.0, -0.255, 0.78)
ob_tap_0.location = (-0.1, -0.32, 0.88)
ob_tap_1.location = (0.1, -0.32, 0.88)
ob_bottle.location = (0.0, 0.0, 1.48)
ob_bottleneck.location = (0.0, 0.0, 1.16)

# ---- collection membership
col_collection.objects.link(ob_coolerbody)
col_collection.objects.link(ob_dispenserwell)
col_collection.objects.link(ob_tap_0)
col_collection.objects.link(ob_tap_1)
col_collection.objects.link(ob_bottle)
col_collection.objects.link(ob_bottleneck)

# ---- scene / render settings (as saved in the file)
scene.frame_start = 1; scene.frame_end = 250; scene.frame_set(1)
scene.render.engine = 'BLENDER_EEVEE_NEXT'
scene.render.resolution_x = 640
scene.render.resolution_y = 640
scene.render.bake_bias = 0.0
scene.render.bake_samples = 0
scene.render.compositor_device = 'GPU'
scene.eevee.use_volume_custom_range = False
scene.eevee.fast_gi_thickness_near = 0.1
scene.eevee.fast_gi_thickness_far = 0.0
scene.eevee.ray_tracing_options.screen_trace_thickness = 0.1
scene.view_settings.look = 'AgX - Medium High Contrast'
bpy.context.view_layer.update()

# ---- added for rendering (the .blend has no active camera and no usable light): camera, sun
cam_auto = bpy.data.cameras.new('AutoCamera')
cam_auto.lens = 50.0
cam_auto.sensor_width = 36.0
cam_auto.clip_end = 1000.0
ob_auto_camera = bpy.data.objects.new('AutoCamera', cam_auto)
scene.collection.objects.link(ob_auto_camera)
ob_auto_camera.location = (1.76953, -2.18843, 2.33562)
ob_auto_camera.rotation_euler = (1.09748, -7.21219e-08, 0.694738)
scene.camera = ob_auto_camera
light_auto_sun = bpy.data.lights.new('AutoSun', 'SUN')
light_auto_sun.energy = 3.0
light_auto_sun.angle = 0.0523599
ob_auto_sun = bpy.data.objects.new('AutoSun', light_auto_sun)
scene.collection.objects.link(ob_auto_sun)
ob_auto_sun.rotation_euler = (0.872665, 0.174533, 0.523599)
bpy.context.view_layer.update()
